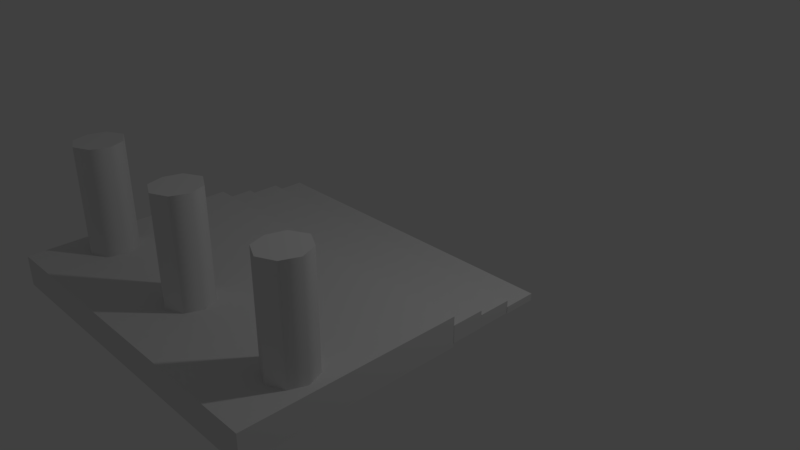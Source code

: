 # Source: PilaresDeLaDiosa.blend  (saved by Blender 2.79.0; exported with 4.5.12 LTS)
import bpy
from mathutils import Matrix  # noqa: F401  (used for matrix-valued properties, if any)

bpy.ops.wm.read_factory_settings(use_empty=True)
scene = bpy.context.scene
scene.name = 'Scene'

# ---- collections
col_collection_1 = bpy.data.collections.new('Collection 1'); scene.collection.children.link(col_collection_1)

# ---- materials (node trees are filled in below, after node groups)
mat_material_008 = bpy.data.materials.new('Material.008')
mat_material_008.alpha_threshold = 0.0
mat_material_008.use_transparent_shadow = False
mat_material_008.roughness = 0.5
mat_material_008.specular_intensity = 0.0

# ---- node groups
ng_auto_smooth = bpy.data.node_groups.new('Auto Smooth', 'GeometryNodeTree')
_s = ng_auto_smooth.interface.new_socket(name='Geometry', in_out='OUTPUT', socket_type='NodeSocketGeometry')
_s = ng_auto_smooth.interface.new_socket(name='Geometry', in_out='INPUT', socket_type='NodeSocketGeometry')
_s = ng_auto_smooth.interface.new_socket(name='Angle', in_out='INPUT', socket_type='NodeSocketFloat')
_s.subtype = 'ANGLE'
_s.min_value = 0.0
_s.max_value = 3.142
ng_auto_smooth.is_modifier = True
_N = ng_auto_smooth.nodes; _L = ng_auto_smooth.links
n0 = _N.new('NodeGroupOutput'); n0.name = 'Group Output'; n0.location = (480, -100)
n1 = _N.new('NodeGroupInput'); n1.name = 'Group Input'; n1.location = (-420, -300)
n2 = _N.new('NodeGroupInput'); n2.name = 'Group Input.001'; n2.location = (-60, -100)
n3 = _N.new('GeometryNodeSetShadeSmooth'); n3.name = 'Set Shade Smooth'; n3.location = (120, -100)
n3.domain = 'EDGE'
n4 = _N.new('GeometryNodeSetShadeSmooth'); n4.name = 'Set Shade Smooth.001'; n4.location = (300, -100)
n5 = _N.new('GeometryNodeInputMeshEdgeAngle'); n5.name = 'Edge Angle'; n5.location = (-420, -220)
n6 = _N.new('GeometryNodeInputEdgeSmooth'); n6.name = 'Is Edge Smooth'; n6.location = (-60, -160)
n7 = _N.new('GeometryNodeInputShadeSmooth'); n7.name = 'Is Face Smooth'; n7.location = (-240, -340)
n8 = _N.new('FunctionNodeBooleanMath'); n8.name = 'Boolean Math'; n8.location = (-60, -220)
n9 = _N.new('FunctionNodeCompare'); n9.name = 'Compare'; n9.location = (-240, -180)
n9.operation = 'LESS_EQUAL'
_L.new(n5.outputs[0], n9.inputs[0])
_L.new(n4.outputs[0], n0.inputs[0])
_L.new(n1.outputs[1], n9.inputs[1])
_L.new(n9.outputs[0], n8.inputs[0])
_L.new(n7.outputs[0], n8.inputs[1])
_L.new(n2.outputs[0], n3.inputs[0])
_L.new(n6.outputs[0], n3.inputs[1])
_L.new(n3.outputs[0], n4.inputs[0])
_L.new(n8.outputs[0], n3.inputs[2])
n0.is_active_output = True

# ---- material node trees

# ---- world
world_world = bpy.data.worlds.new('World'); scene.world = world_world
world_world.color = (0.05088, 0.05088, 0.05088)
world_world.use_sun_shadow = False
world_world.sun_shadow_jitter_overblur = 0.0
world_world.cycles.sampling_method = 'MANUAL'

# ---- cameras
cam_camera = bpy.data.cameras.new('Camera')
cam_camera.clip_end = 100.0
cam_camera.lens = 35.0
cam_camera.sensor_width = 32.0
cam_camera.sensor_height = 18.0
cam_camera.ortho_scale = 7.314
cam_camera.dof.focus_distance = 0.0
cam_camera.dof.aperture_fstop = 128.0

# ---- lights
light_lamp = bpy.data.lights.new('Lamp', 'POINT')
light_lamp.transmission_factor = 0.0
light_lamp.cutoff_distance = 30.0
light_lamp.energy = 100.0
light_lamp.shadow_buffer_clip_start = 1.001
light_lamp.shadow_soft_size = 0.1
light_lamp.shadow_maximum_resolution = 0.006
light_lamp.use_absolute_resolution = True

# ---- meshes
me_cube_015 = bpy.data.meshes.new('Cube.015')
me_cube_015.from_pydata([(-1.0, -2.137, -0.8692), (-1.0, -2.137, 1.822), (-1.0, -0.137, -0.8692), (-1.0, -0.137, 1.822), (1.0, -2.137, -0.8692), (1.0, -2.137, 1.822), (1.0, -0.137, -0.8692), (1.0, -0.137, 1.822), (-1.0, -0.1168, -0.7876), (-1.0, -0.1168, 1.135), (-1.0, 1.883, -0.7876), (-1.0, 1.883, 1.135), (1.0, -0.1168, -0.7876), (1.0, -0.1168, 1.135), (1.0, 1.883, -0.7876), (1.0, 1.883, 1.135), (-1.0, 1.864, -0.9283), (-1.0, 1.864, 0.133), (-1.0, 3.864, -0.9283), (-1.0, 3.864, 0.133), (1.0, 1.864, -0.9283), (1.0, 1.864, 0.133), (1.0, 3.864, -0.9283), (1.0, 3.864, 0.133), (-0.1027, -11.55, 1.965), (-0.1027, -11.55, 19.47), (-0.1027, -9.634, 1.965), (-0.1027, -9.634, 19.47), (0.08687, -11.55, 1.965), (0.08687, -11.55, 19.47), (0.08687, -9.634, 1.965), (0.08687, -9.634, 19.47), (-0.007896, -9.122, 1.965), (-0.007896, -9.122, 19.47), (-0.007896, -12.0, 1.965), (-0.007896, -12.0, 19.47), (-0.1313, -10.59, 1.965), (-0.1313, -10.59, 19.47), (0.1249, -10.59, 1.965), (0.1249, -10.59, 19.47), (-0.007896, -10.59, 19.47), (-0.8848, -11.55, 1.965), (-0.8848, -11.55, 19.47), (-0.8848, -9.634, 1.965), (-0.8848, -9.634, 19.47), (-0.6952, -11.55, 1.965), (-0.6952, -11.55, 19.47), (-0.6952, -9.634, 1.965), (-0.6952, -9.634, 19.47), (-0.79, -9.122, 1.965), (-0.79, -9.122, 19.47), (-0.79, -12.0, 1.965), (-0.79, -12.0, 19.47), (-0.9134, -10.59, 1.965), (-0.9134, -10.59, 19.47), (-0.6572, -10.59, 1.965), (-0.6572, -10.59, 19.47), (-0.79, -10.59, 19.47), (0.724, -11.55, 1.965), (0.724, -11.55, 19.47), (0.724, -9.634, 1.965), (0.724, -9.634, 19.47), (0.9136, -11.55, 1.965), (0.9136, -11.55, 19.47), (0.9136, -9.634, 1.965), (0.9136, -9.634, 19.47), (0.8188, -9.122, 1.965), (0.8188, -9.122, 19.47), (0.8188, -12.0, 1.965), (0.8188, -12.0, 19.47), (0.6954, -10.59, 1.965), (0.6954, -10.59, 19.47), (0.9516, -10.59, 1.965), (0.9516, -10.59, 19.47), (0.8188, -10.59, 19.47), (-1.0, -14.67, -1.429), (-1.0, -14.67, 3.188), (-1.0, -2.126, -1.429), (-1.0, -2.126, 3.188), (1.0, -14.67, -1.429), (1.0, -14.67, 3.188), (1.0, -2.126, -1.429), (1.0, -2.126, 3.188)], [], [(0, 1, 3, 2), (2, 3, 7, 6), (6, 7, 5, 4), (7, 3, 1, 5), (8, 9, 11, 10), (10, 11, 15, 14), (14, 15, 13, 12), (15, 11, 9, 13), (16, 17, 19, 18), (18, 19, 23, 22), (22, 23, 21, 20), (23, 19, 17, 21), (36, 37, 27, 26), (32, 33, 31, 30), (38, 39, 29, 28), (34, 35, 25, 24), (40, 37, 25, 35), (39, 40, 35, 29), (28, 29, 35, 34), (26, 27, 33, 32), (31, 33, 40, 39), (33, 27, 37, 40), (30, 31, 39, 38), (24, 25, 37, 36), (53, 54, 44, 43), (49, 50, 48, 47), (55, 56, 46, 45), (51, 52, 42, 41), (57, 54, 42, 52), (56, 57, 52, 46), (45, 46, 52, 51), (43, 44, 50, 49), (48, 50, 57, 56), (50, 44, 54, 57), (47, 48, 56, 55), (41, 42, 54, 53), (70, 71, 61, 60), (66, 67, 65, 64), (72, 73, 63, 62), (68, 69, 59, 58), (74, 71, 59, 69), (73, 74, 69, 63), (62, 63, 69, 68), (60, 61, 67, 66), (65, 67, 74, 73), (67, 61, 71, 74), (64, 65, 73, 72), (58, 59, 71, 70), (75, 76, 78, 77), (77, 78, 82, 81), (81, 82, 80, 79), (79, 80, 76, 75), (82, 78, 76, 80)])
me_cube_015.polygons.foreach_set('use_smooth', [True] * 53)
_uv = me_cube_015.uv_layers.new(name='UVMap')
_uv.uv.foreach_set('vector', [-0.01509, 0.1285, 0.9847, 0.1285, 0.9847, 0.8715, -0.01509, 0.8715, 4.412, 8.622e-05, 4.412, 0.9999, -3.669, 0.9999, -3.669, 8.619e-05, 0.000535, 0.1285, 1.0, 0.1285, 1.0, 0.8715, 0.0005352, 0.8715, 2.678, 0.9999, -1.678, 0.9999, -1.678, 9.999e-05, 2.678, 9.999e-05, 9.802e-05, 0.9612, 9.82e-05, 9.802e-05, 0.9999, 9.802e-05, 0.9999, 0.9612, -3.003, 0.9612, -3.003, 9.802e-05, 4.003, 9.802e-05, 4.003, 0.9612, 0.9999, 9.802e-05, 0.9999, 0.9612, 9.805e-05, 0.9612, 9.802e-05, 9.811e-05, 3.587, 0.9999, -2.587, 0.9999, -2.587, 9.999e-05, 3.587, 9.999e-05, 7.283e-05, 0.5306, 7.289e-05, 7.283e-05, 0.9999, 7.283e-05, 0.9999, 0.5306, -3.579, 0.5306, -3.579, 7.284e-05, 4.579, 7.284e-05, 4.579, 0.5306, 0.9999, 0.736, 0.7338, 0.5581, 0.5805, 0.05871, 0.9999, 9.77e-05, 3.995, 0.9912, -2.995, 0.9912, -2.995, 0.008847, 3.995, 0.008847, 1.334, 0.5368, 0.1305, 0.4924, 0.08143, 0.1728, 1.334, 0.08047, 0.848, 0.06824, 0.7255, 0.6719, 0.55, 0.5475, 0.6446, 0.02698, 0.4389, 9.246e-05, 0.4129, 0.5189, 0.2776, 0.5486, 0.2251, 9.207e-05, 1.208, 1.441, -0.146, 1.205, 0.09373, 0.8111, 1.285, 0.9958, 0.4899, 0.4653, 0.3166, 0.8975, 0.02471, 0.6642, 9.644e-05, 0.269, 0.6763, 9.649e-05, 0.4899, 0.4653, 9.644e-05, 0.269, 0.2909, 9.644e-05, 0.2251, 9.207e-05, 0.2776, 0.5486, 0.1155, 0.6693, 9.207e-05, 0.02911, 1.334, 0.08047, 0.08143, 0.1728, -0.1559, -0.2173, 1.278, -0.4408, 0.955, 0.2663, 0.9999, 0.6697, 0.4899, 0.4653, 0.6763, 9.649e-05, 0.9999, 0.6697, 0.6888, 0.9304, 0.3166, 0.8975, 0.4899, 0.4653, 0.6446, 0.02698, 0.55, 0.5475, 0.4129, 0.5189, 0.4389, 9.246e-05, 1.285, 0.9958, 0.09373, 0.8111, 0.1305, 0.4924, 1.334, 0.5368, 1.334, 0.5368, 0.1305, 0.4924, 0.08143, 0.1728, 1.334, 0.08047, 0.848, 0.06824, 0.7255, 0.6719, 0.55, 0.5475, 0.6446, 0.02698, 0.4389, 9.246e-05, 0.4129, 0.5189, 0.2776, 0.5486, 0.2251, 9.207e-05, 1.208, 1.441, -0.146, 1.205, 0.09373, 0.8111, 1.285, 0.9958, 0.4899, 0.4653, 0.3166, 0.8975, 0.02471, 0.6642, 9.644e-05, 0.269, 0.6763, 9.649e-05, 0.4899, 0.4653, 9.644e-05, 0.269, 0.2909, 9.644e-05, 0.2251, 9.207e-05, 0.2776, 0.5486, 0.1155, 0.6693, 9.207e-05, 0.02911, 1.334, 0.08047, 0.08143, 0.1728, -0.1559, -0.2173, 1.278, -0.4408, 0.955, 0.2663, 0.9999, 0.6697, 0.4899, 0.4653, 0.6763, 9.649e-05, 0.9999, 0.6697, 0.6888, 0.9304, 0.3166, 0.8975, 0.4899, 0.4653, 0.6446, 0.02698, 0.55, 0.5475, 0.4129, 0.5189, 0.4389, 9.246e-05, 1.285, 0.9958, 0.09373, 0.8111, 0.1305, 0.4924, 1.334, 0.5368, 1.334, 0.5368, 0.1305, 0.4924, 0.08143, 0.1728, 1.334, 0.08047, 0.848, 0.06824, 0.7255, 0.6719, 0.55, 0.5475, 0.6446, 0.02698, 0.4389, 9.246e-05, 0.4129, 0.5189, 0.2776, 0.5486, 0.2251, 9.207e-05, 1.208, 1.441, -0.146, 1.205, 0.09373, 0.8111, 1.285, 0.9958, 0.4899, 0.4653, 0.3166, 0.8975, 0.02471, 0.6642, 9.644e-05, 0.269, 0.6763, 9.649e-05, 0.4899, 0.4653, 9.644e-05, 0.269, 0.2909, 9.644e-05, 0.2251, 9.207e-05, 0.2776, 0.5486, 0.1155, 0.6693, 9.207e-05, 0.02911, 1.334, 0.08047, 0.08143, 0.1728, -0.1559, -0.2173, 1.278, -0.4408, 0.955, 0.2663, 0.9999, 0.6697, 0.4899, 0.4653, 0.6763, 9.649e-05, 0.9999, 0.6697, 0.6888, 0.9304, 0.3166, 0.8975, 0.4899, 0.4653, 0.6446, 0.02698, 0.55, 0.5475, 0.4129, 0.5189, 0.4389, 9.246e-05, 1.285, 0.9958, 0.09373, 0.8111, 0.1305, 0.4924, 1.334, 0.5368, -2.027, 0.9999, -2.027, 9.999e-05, 3.027, 9.999e-05, 3.027, 0.9999, -3.202, 0.785, -3.202, 8.857e-05, 4.202, 8.857e-05, 4.202, 0.785, 3.822, 9.999e-05, 3.822, 0.9999, -2.822, 0.9999, -2.822, 9.999e-05, 4.096, 9.999e-05, 4.096, 0.9999, -3.096, 0.9999, -3.096, 9.999e-05, 2.057, 2.083, -1.057, 2.083, -1.057, -1.083, 2.057, -1.083])
me_cube_015.materials.append(mat_material_008)
me_cube_015.use_remesh_preserve_volume = False
me_cube_015.use_remesh_preserve_attributes = False
me_cube_015.use_mirror_vertex_groups = False
me_cube_015.update()

# ---- objects
ob_lamp = bpy.data.objects.new('Lamp', light_lamp)
ob_camera = bpy.data.objects.new('Camera', cam_camera)
ob_cube_007 = bpy.data.objects.new('Cube.007', me_cube_015)

# ---- transforms, parenting, visibility, modifiers, constraints
ob_lamp.location = (4.076, 1.005, 5.904)
ob_lamp.rotation_euler = (0.6503, 0.05522, 1.866)
ob_lamp.lock_rotations_4d = False
ob_lamp.empty_display_type = 'ARROWS'
ob_lamp.color = (0.0, 0.0, 0.0, 0.0)
ob_lamp.lineart.crease_threshold = 0.0
ob_camera.location = (7.481, -6.508, 5.344)
ob_camera.rotation_euler = (1.109, 0.0, 0.8149)
ob_camera.lock_rotations_4d = False
ob_camera.empty_display_type = 'ARROWS'
ob_camera.color = (0.0, 0.0, 0.0, 0.0)
ob_camera.display_type = 'WIRE'
ob_camera.lineart.crease_threshold = 0.0
ob_cube_007.location = (0.01916, -0.2894, 0.1307)
ob_cube_007.scale = (2.187, 0.2167, 0.0834)
ob_cube_007.lineart.crease_threshold = 0.0
_m = ob_cube_007.modifiers.new('Auto Smooth', 'NODES')
_m.node_group = ng_auto_smooth
_gi = [s.identifier for s in ng_auto_smooth.interface.items_tree if s.item_type == 'SOCKET' and s.in_out == 'INPUT']
_m[_gi[1]] = 0.5236  # Angle

# ---- collection membership
col_collection_1.objects.link(ob_lamp)
col_collection_1.objects.link(ob_camera)
col_collection_1.objects.link(ob_cube_007)

# ---- scene / render settings (as saved in the file)
scene.camera = ob_camera
scene.frame_start = 1; scene.frame_end = 250; scene.frame_set(1)
scene.render.engine = 'BLENDER_EEVEE_NEXT'
scene.render.resolution_percentage = 50
scene.render.dither_intensity = 0.0
scene.cycles.use_denoising = False
scene.cycles.samples = 128
scene.cycles.sampling_pattern = 'TABULATED_SOBOL'
scene.cycles.use_adaptive_sampling = False
scene.cycles.use_light_tree = False
scene.cycles.blur_glossy = 0.0
scene.cycles.sample_clamp_indirect = 0.0
scene.view_settings.view_transform = 'Standard'
bpy.context.view_layer.update()
